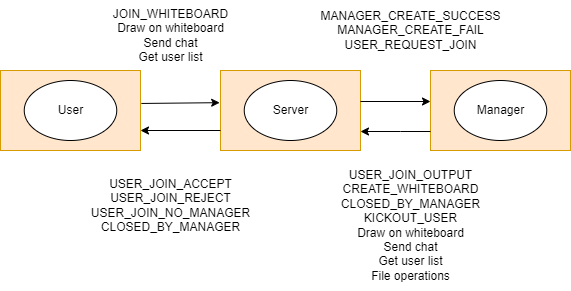

The diagram above was exported from draw.io. Its source (the exported page's mxGraphModel, read from the mxfile embedded in the PNG):
<mxGraphModel dx="1036" dy="606" grid="1" gridSize="10" guides="1" tooltips="1" connect="1" arrows="1" fold="1" page="1" pageScale="1" pageWidth="1654" pageHeight="1169" math="0" shadow="0">
  <root>
    <mxCell id="0" />
    <mxCell id="1" parent="0" />
    <mxCell id="0DqA8rm7ZYeDfZ4o0rGV-1" value="" style="rounded=0;whiteSpace=wrap;html=1;fillColor=#ffe6cc;strokeColor=#d79b00;" vertex="1" parent="1">
      <mxGeometry x="220" y="230" width="140" height="80" as="geometry" />
    </mxCell>
    <mxCell id="0DqA8rm7ZYeDfZ4o0rGV-2" value="User" style="ellipse;whiteSpace=wrap;html=1;" vertex="1" parent="1">
      <mxGeometry x="243.75" y="240" width="92.5" height="60" as="geometry" />
    </mxCell>
    <mxCell id="0DqA8rm7ZYeDfZ4o0rGV-3" value="" style="rounded=0;whiteSpace=wrap;html=1;fillColor=#ffe6cc;strokeColor=#d79b00;" vertex="1" parent="1">
      <mxGeometry x="650" y="230" width="140" height="80" as="geometry" />
    </mxCell>
    <mxCell id="0DqA8rm7ZYeDfZ4o0rGV-4" value="Manager" style="ellipse;whiteSpace=wrap;html=1;" vertex="1" parent="1">
      <mxGeometry x="673.75" y="240" width="92.5" height="60" as="geometry" />
    </mxCell>
    <mxCell id="0DqA8rm7ZYeDfZ4o0rGV-6" value="" style="rounded=0;whiteSpace=wrap;html=1;fillColor=#ffe6cc;strokeColor=#d79b00;" vertex="1" parent="1">
      <mxGeometry x="440" y="230" width="140" height="80" as="geometry" />
    </mxCell>
    <mxCell id="0DqA8rm7ZYeDfZ4o0rGV-7" value="Server" style="ellipse;whiteSpace=wrap;html=1;" vertex="1" parent="1">
      <mxGeometry x="463.75" y="240" width="92.5" height="60" as="geometry" />
    </mxCell>
    <mxCell id="0DqA8rm7ZYeDfZ4o0rGV-8" value="" style="endArrow=classic;html=1;rounded=0;exitX=0;exitY=0.25;exitDx=0;exitDy=0;entryX=1;entryY=0.25;entryDx=0;entryDy=0;" edge="1" parent="1">
      <mxGeometry width="50" height="50" relative="1" as="geometry">
        <mxPoint x="650" y="291" as="sourcePoint" />
        <mxPoint x="580" y="291" as="targetPoint" />
        <Array as="points">
          <mxPoint x="620" y="291" />
        </Array>
      </mxGeometry>
    </mxCell>
    <mxCell id="0DqA8rm7ZYeDfZ4o0rGV-9" value="" style="endArrow=classic;html=1;rounded=0;exitX=1.006;exitY=0.412;exitDx=0;exitDy=0;entryX=-0.006;entryY=0.402;entryDx=0;entryDy=0;exitPerimeter=0;entryPerimeter=0;" edge="1" parent="1" source="0DqA8rm7ZYeDfZ4o0rGV-1" target="0DqA8rm7ZYeDfZ4o0rGV-6">
      <mxGeometry width="50" height="50" relative="1" as="geometry">
        <mxPoint x="480" y="230" as="sourcePoint" />
        <mxPoint x="480" y="180" as="targetPoint" />
      </mxGeometry>
    </mxCell>
    <mxCell id="0DqA8rm7ZYeDfZ4o0rGV-12" value="" style="endArrow=classic;html=1;rounded=0;exitX=0;exitY=0.75;exitDx=0;exitDy=0;entryX=1;entryY=0.75;entryDx=0;entryDy=0;" edge="1" parent="1" source="0DqA8rm7ZYeDfZ4o0rGV-6" target="0DqA8rm7ZYeDfZ4o0rGV-1">
      <mxGeometry width="50" height="50" relative="1" as="geometry">
        <mxPoint x="540" y="180" as="sourcePoint" />
        <mxPoint x="540" y="230" as="targetPoint" />
      </mxGeometry>
    </mxCell>
    <mxCell id="0DqA8rm7ZYeDfZ4o0rGV-14" value="" style="endArrow=classic;html=1;rounded=0;entryX=0;entryY=0.75;entryDx=0;entryDy=0;exitX=1;exitY=0.75;exitDx=0;exitDy=0;" edge="1" parent="1">
      <mxGeometry width="50" height="50" relative="1" as="geometry">
        <mxPoint x="580" y="261" as="sourcePoint" />
        <mxPoint x="650" y="261" as="targetPoint" />
      </mxGeometry>
    </mxCell>
    <mxCell id="0DqA8rm7ZYeDfZ4o0rGV-15" value="USER_JOIN_OUTPUT&lt;br&gt;CREATE_WHITEBOARD&lt;br&gt;CLOSED_BY_MANAGER&lt;br&gt;KICKOUT_USER&lt;br&gt;Draw on whiteboard&lt;br style=&quot;border-color: var(--border-color);&quot;&gt;Send chat&lt;br style=&quot;border-color: var(--border-color);&quot;&gt;Get user list&lt;br&gt;File operations" style="text;html=1;align=center;verticalAlign=middle;resizable=0;points=[];autosize=1;strokeColor=none;fillColor=none;" vertex="1" parent="1">
      <mxGeometry x="550" y="320" width="160" height="130" as="geometry" />
    </mxCell>
    <mxCell id="0DqA8rm7ZYeDfZ4o0rGV-16" value="MANAGER_CREATE_SUCCESS&lt;br&gt;MANAGER_CREATE_FAIL&lt;br&gt;USER_REQUEST_JOIN" style="text;html=1;align=center;verticalAlign=middle;resizable=0;points=[];autosize=1;strokeColor=none;fillColor=none;" vertex="1" parent="1">
      <mxGeometry x="530" y="160" width="200" height="60" as="geometry" />
    </mxCell>
    <mxCell id="0DqA8rm7ZYeDfZ4o0rGV-17" value="USER_JOIN_ACCEPT&lt;br&gt;USER_JOIN_REJECT&lt;br&gt;USER_JOIN_NO_MANAGER&lt;br&gt;CLOSED_BY_MANAGER" style="text;html=1;align=center;verticalAlign=middle;resizable=0;points=[];autosize=1;strokeColor=none;fillColor=none;" vertex="1" parent="1">
      <mxGeometry x="300" y="330" width="180" height="70" as="geometry" />
    </mxCell>
    <mxCell id="0DqA8rm7ZYeDfZ4o0rGV-18" value="JOIN_WHITEBOARD&lt;br&gt;Draw on whiteboard&lt;br&gt;Send chat&lt;br&gt;Get user list" style="text;html=1;align=center;verticalAlign=middle;resizable=0;points=[];autosize=1;strokeColor=none;fillColor=none;" vertex="1" parent="1">
      <mxGeometry x="320" y="160" width="140" height="70" as="geometry" />
    </mxCell>
  </root>
</mxGraphModel>